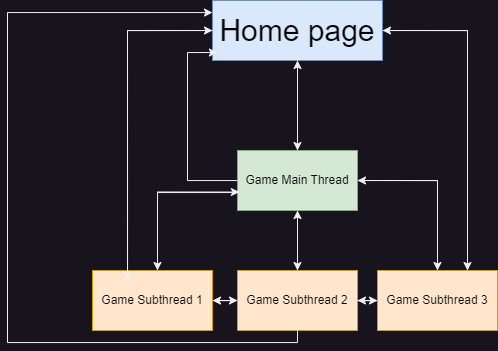

The diagram above was exported from draw.io. Its source (the exported page's mxGraphModel, read from the mxfile embedded in the PNG):
<mxGraphModel dx="1046" dy="789" grid="1" gridSize="10" guides="1" tooltips="1" connect="1" arrows="1" fold="1" page="1" pageScale="1" pageWidth="200" pageHeight="400" math="0" shadow="0">
  <root>
    <mxCell id="0" />
    <mxCell id="1" parent="0" />
    <mxCell id="acPuCAMq1x1tgobuFiuY-16" style="edgeStyle=orthogonalEdgeStyle;rounded=0;orthogonalLoop=1;jettySize=auto;html=1;entryX=0.75;entryY=0;entryDx=0;entryDy=0;" edge="1" parent="1" source="t8wZxMJVxjJJ3NW-dsBM-7" target="acPuCAMq1x1tgobuFiuY-5">
      <mxGeometry relative="1" as="geometry">
        <Array as="points">
          <mxPoint x="510" y="60" />
        </Array>
      </mxGeometry>
    </mxCell>
    <mxCell id="t8wZxMJVxjJJ3NW-dsBM-7" value="&lt;font color=&quot;#050505&quot; style=&quot;font-size: 30px;&quot;&gt;Home page&lt;/font&gt;" style="rounded=0;whiteSpace=wrap;html=1;fillColor=#dae8fc;strokeColor=#6c8ebf;" parent="1" vertex="1">
      <mxGeometry x="255" y="30" width="170" height="60" as="geometry" />
    </mxCell>
    <mxCell id="acPuCAMq1x1tgobuFiuY-1" style="edgeStyle=orthogonalEdgeStyle;rounded=0;orthogonalLoop=1;jettySize=auto;html=1;entryX=0.029;entryY=0.867;entryDx=0;entryDy=0;entryPerimeter=0;" edge="1" parent="1" source="PEIG5_71-3fKdllcoQwF-2" target="t8wZxMJVxjJJ3NW-dsBM-7">
      <mxGeometry relative="1" as="geometry">
        <mxPoint x="80" y="52" as="targetPoint" />
        <Array as="points">
          <mxPoint x="230" y="210" />
          <mxPoint x="230" y="82" />
        </Array>
      </mxGeometry>
    </mxCell>
    <mxCell id="acPuCAMq1x1tgobuFiuY-3" style="edgeStyle=orthogonalEdgeStyle;rounded=0;orthogonalLoop=1;jettySize=auto;html=1;entryX=0.5;entryY=0;entryDx=0;entryDy=0;" edge="1" parent="1" source="PEIG5_71-3fKdllcoQwF-2" target="acPuCAMq1x1tgobuFiuY-2">
      <mxGeometry relative="1" as="geometry" />
    </mxCell>
    <mxCell id="acPuCAMq1x1tgobuFiuY-6" style="edgeStyle=orthogonalEdgeStyle;rounded=0;orthogonalLoop=1;jettySize=auto;html=1;entryX=0.5;entryY=0;entryDx=0;entryDy=0;" edge="1" parent="1" source="PEIG5_71-3fKdllcoQwF-2" target="acPuCAMq1x1tgobuFiuY-5">
      <mxGeometry relative="1" as="geometry" />
    </mxCell>
    <mxCell id="acPuCAMq1x1tgobuFiuY-18" style="edgeStyle=orthogonalEdgeStyle;rounded=0;orthogonalLoop=1;jettySize=auto;html=1;entryX=0.5;entryY=1;entryDx=0;entryDy=0;" edge="1" parent="1" source="PEIG5_71-3fKdllcoQwF-2" target="t8wZxMJVxjJJ3NW-dsBM-7">
      <mxGeometry relative="1" as="geometry" />
    </mxCell>
    <mxCell id="PEIG5_71-3fKdllcoQwF-2" value="&lt;font color=&quot;#000000&quot;&gt;Game Main Thread&lt;/font&gt;" style="rounded=0;whiteSpace=wrap;html=1;fillColor=#d5e8d4;strokeColor=#82b366;" parent="1" vertex="1">
      <mxGeometry x="280" y="180" width="120" height="60" as="geometry" />
    </mxCell>
    <mxCell id="PEIG5_71-3fKdllcoQwF-3" style="edgeStyle=orthogonalEdgeStyle;rounded=0;orthogonalLoop=1;jettySize=auto;html=1;entryX=0.5;entryY=0;entryDx=0;entryDy=0;" parent="1" source="t8wZxMJVxjJJ3NW-dsBM-7" target="PEIG5_71-3fKdllcoQwF-2" edge="1">
      <mxGeometry relative="1" as="geometry">
        <Array as="points">
          <mxPoint x="340" y="132" />
          <mxPoint x="340" y="132" />
        </Array>
      </mxGeometry>
    </mxCell>
    <mxCell id="acPuCAMq1x1tgobuFiuY-8" style="edgeStyle=orthogonalEdgeStyle;rounded=0;orthogonalLoop=1;jettySize=auto;html=1;" edge="1" parent="1" source="PEIG5_71-3fKdllcoQwF-4" target="acPuCAMq1x1tgobuFiuY-2">
      <mxGeometry relative="1" as="geometry">
        <Array as="points">
          <mxPoint x="280" y="312" />
          <mxPoint x="280" y="312" />
        </Array>
      </mxGeometry>
    </mxCell>
    <mxCell id="acPuCAMq1x1tgobuFiuY-15" style="edgeStyle=orthogonalEdgeStyle;rounded=0;orthogonalLoop=1;jettySize=auto;html=1;entryX=0.016;entryY=0.692;entryDx=0;entryDy=0;entryPerimeter=0;" edge="1" parent="1" source="PEIG5_71-3fKdllcoQwF-4" target="PEIG5_71-3fKdllcoQwF-2">
      <mxGeometry relative="1" as="geometry">
        <mxPoint x="195" y="222" as="targetPoint" />
        <Array as="points">
          <mxPoint x="200" y="222" />
        </Array>
      </mxGeometry>
    </mxCell>
    <mxCell id="acPuCAMq1x1tgobuFiuY-19" style="edgeStyle=orthogonalEdgeStyle;rounded=0;orthogonalLoop=1;jettySize=auto;html=1;entryX=0;entryY=0.5;entryDx=0;entryDy=0;" edge="1" parent="1" source="PEIG5_71-3fKdllcoQwF-4" target="t8wZxMJVxjJJ3NW-dsBM-7">
      <mxGeometry relative="1" as="geometry">
        <Array as="points">
          <mxPoint x="170" y="60" />
        </Array>
      </mxGeometry>
    </mxCell>
    <mxCell id="PEIG5_71-3fKdllcoQwF-4" value="&lt;font color=&quot;#0a0a0a&quot;&gt;Game Subthread 1&lt;/font&gt;" style="rounded=0;whiteSpace=wrap;html=1;fillColor=#ffe6cc;strokeColor=#d79b00;" parent="1" vertex="1">
      <mxGeometry x="135" y="300" width="120" height="60" as="geometry" />
    </mxCell>
    <mxCell id="PEIG5_71-3fKdllcoQwF-5" style="edgeStyle=orthogonalEdgeStyle;rounded=0;orthogonalLoop=1;jettySize=auto;html=1;" parent="1" source="PEIG5_71-3fKdllcoQwF-2" target="PEIG5_71-3fKdllcoQwF-4" edge="1">
      <mxGeometry relative="1" as="geometry">
        <Array as="points">
          <mxPoint x="200" y="222" />
        </Array>
      </mxGeometry>
    </mxCell>
    <mxCell id="acPuCAMq1x1tgobuFiuY-10" style="edgeStyle=orthogonalEdgeStyle;rounded=0;orthogonalLoop=1;jettySize=auto;html=1;" edge="1" parent="1" source="acPuCAMq1x1tgobuFiuY-2" target="PEIG5_71-3fKdllcoQwF-4">
      <mxGeometry relative="1" as="geometry" />
    </mxCell>
    <mxCell id="acPuCAMq1x1tgobuFiuY-11" style="edgeStyle=orthogonalEdgeStyle;rounded=0;orthogonalLoop=1;jettySize=auto;html=1;entryX=0;entryY=0.5;entryDx=0;entryDy=0;" edge="1" parent="1" source="acPuCAMq1x1tgobuFiuY-2" target="acPuCAMq1x1tgobuFiuY-5">
      <mxGeometry relative="1" as="geometry" />
    </mxCell>
    <mxCell id="acPuCAMq1x1tgobuFiuY-14" style="edgeStyle=orthogonalEdgeStyle;rounded=0;orthogonalLoop=1;jettySize=auto;html=1;" edge="1" parent="1" source="acPuCAMq1x1tgobuFiuY-2" target="PEIG5_71-3fKdllcoQwF-2">
      <mxGeometry relative="1" as="geometry" />
    </mxCell>
    <mxCell id="acPuCAMq1x1tgobuFiuY-2" value="&lt;font color=&quot;#0a0a0a&quot;&gt;Game Subthread 2&lt;/font&gt;" style="rounded=0;whiteSpace=wrap;html=1;fillColor=#ffe6cc;strokeColor=#d79b00;" vertex="1" parent="1">
      <mxGeometry x="280" y="300" width="120" height="60" as="geometry" />
    </mxCell>
    <mxCell id="acPuCAMq1x1tgobuFiuY-4" style="edgeStyle=orthogonalEdgeStyle;rounded=0;orthogonalLoop=1;jettySize=auto;html=1;" edge="1" parent="1" source="acPuCAMq1x1tgobuFiuY-2" target="t8wZxMJVxjJJ3NW-dsBM-7">
      <mxGeometry relative="1" as="geometry">
        <Array as="points">
          <mxPoint x="340" y="372" />
          <mxPoint x="50" y="372" />
          <mxPoint x="50" y="42" />
        </Array>
      </mxGeometry>
    </mxCell>
    <mxCell id="acPuCAMq1x1tgobuFiuY-7" style="edgeStyle=orthogonalEdgeStyle;rounded=0;orthogonalLoop=1;jettySize=auto;html=1;entryX=1;entryY=0.5;entryDx=0;entryDy=0;" edge="1" parent="1" source="acPuCAMq1x1tgobuFiuY-5" target="t8wZxMJVxjJJ3NW-dsBM-7">
      <mxGeometry relative="1" as="geometry">
        <Array as="points">
          <mxPoint x="510" y="60" />
        </Array>
      </mxGeometry>
    </mxCell>
    <mxCell id="acPuCAMq1x1tgobuFiuY-12" style="edgeStyle=orthogonalEdgeStyle;rounded=0;orthogonalLoop=1;jettySize=auto;html=1;entryX=1;entryY=0.5;entryDx=0;entryDy=0;" edge="1" parent="1" source="acPuCAMq1x1tgobuFiuY-5" target="acPuCAMq1x1tgobuFiuY-2">
      <mxGeometry relative="1" as="geometry" />
    </mxCell>
    <mxCell id="acPuCAMq1x1tgobuFiuY-13" style="edgeStyle=orthogonalEdgeStyle;rounded=0;orthogonalLoop=1;jettySize=auto;html=1;entryX=1;entryY=0.5;entryDx=0;entryDy=0;" edge="1" parent="1" source="acPuCAMq1x1tgobuFiuY-5" target="PEIG5_71-3fKdllcoQwF-2">
      <mxGeometry relative="1" as="geometry">
        <mxPoint x="480" y="202" as="targetPoint" />
        <Array as="points">
          <mxPoint x="480" y="210" />
        </Array>
      </mxGeometry>
    </mxCell>
    <mxCell id="acPuCAMq1x1tgobuFiuY-5" value="&lt;font color=&quot;#0a0a0a&quot;&gt;Game Subthread 3&lt;/font&gt;" style="rounded=0;whiteSpace=wrap;html=1;fillColor=#ffe6cc;strokeColor=#d79b00;" vertex="1" parent="1">
      <mxGeometry x="420" y="300" width="120" height="60" as="geometry" />
    </mxCell>
    <mxCell id="acPuCAMq1x1tgobuFiuY-20" style="edgeStyle=orthogonalEdgeStyle;rounded=0;orthogonalLoop=1;jettySize=auto;html=1;entryX=0.292;entryY=0.167;entryDx=0;entryDy=0;entryPerimeter=0;" edge="1" parent="1" source="t8wZxMJVxjJJ3NW-dsBM-7" target="PEIG5_71-3fKdllcoQwF-4">
      <mxGeometry relative="1" as="geometry">
        <Array as="points">
          <mxPoint x="170" y="60" />
        </Array>
      </mxGeometry>
    </mxCell>
  </root>
</mxGraphModel>